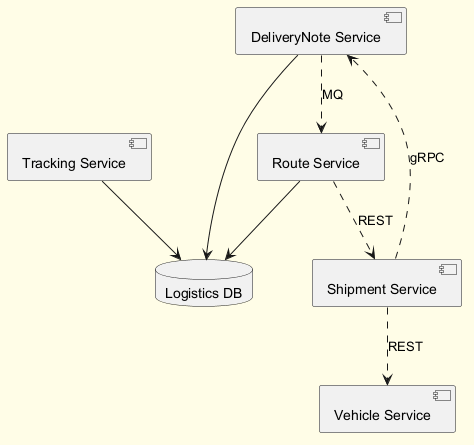

The diagram above was rendered by PlantUML. Its source (embedded in the PNG):
@startuml
skinparam backgroundColor #FFFDE7
skinparam classBackgroundColor #FFF9C4
skinparam classBorderColor #F57F17
component "Tracking Service" as C_TrackingService
component "DeliveryNote Service" as C_DeliveryNoteService
component "Route Service" as C_RouteService
component "Shipment Service" as C_ShipmentService
component "Vehicle Service" as C_VehicleService
database "Logistics DB" as DB_logistics
C_TrackingService --> DB_logistics
C_DeliveryNoteService --> DB_logistics
C_RouteService --> DB_logistics
C_RouteService ..> C_ShipmentService : REST
C_ShipmentService ..> C_DeliveryNoteService : gRPC
C_ShipmentService ..> C_VehicleService : REST
C_DeliveryNoteService ..> C_RouteService : MQ
@enduml